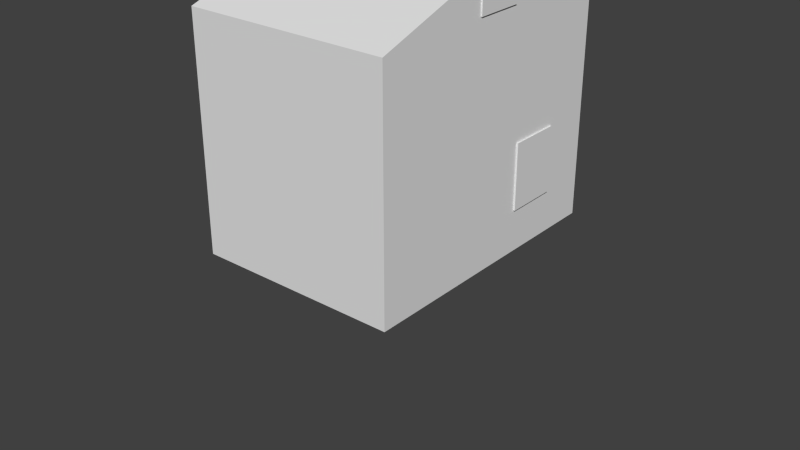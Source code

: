 # Source: HOUSE.blend  (saved by Blender 2.78.0; exported with 4.5.12 LTS)
import bpy
from mathutils import Matrix  # noqa: F401  (used for matrix-valued properties, if any)

bpy.ops.wm.read_factory_settings(use_empty=True)
scene = bpy.context.scene
scene.name = 'Scene'

# ---- collections
col_collection_1 = bpy.data.collections.new('Collection 1'); scene.collection.children.link(col_collection_1)

# ---- world
world_world = bpy.data.worlds.new('World'); scene.world = world_world
world_world.color = (0.05088, 0.05088, 0.05088)
world_world.use_sun_shadow = False
world_world.sun_shadow_jitter_overblur = 0.0
world_world.cycles.sampling_method = 'NONE'
world_world.cycles.sample_map_resolution = 256

# ---- meshes
me_cube_005 = bpy.data.meshes.new('Cube.005')
me_cube_005.from_pydata([(1.148, 1.096, -1.148), (1.148, -1.096, -1.148), (1.148, 0.0, -1.148), (1.148, 1.096, -5.552), (1.148, 0.0, -5.532), (1.148, -1.096, -5.522), (-1.037, 0.0, -1.359), (-1.037, -0.991, -1.359), (1.037, 0.991, -1.359), (-1.037, 0.991, -1.359), (1.037, 0.0, -1.359), (1.037, -0.991, -1.359), (-1.037, 0.0, -5.321), (-1.037, -0.991, -5.321), (1.037, 0.991, -5.321), (-1.037, 0.991, -5.321), (1.037, 0.0, -5.321), (1.037, -0.991, -5.321)], [], [(2, 10, 8, 0), (1, 11, 10, 2), (3, 14, 16, 4), (4, 16, 17, 5), (5, 17, 11, 1), (0, 8, 14, 3), (6, 12, 15, 9), (12, 16, 14, 15), (13, 17, 16, 12), (11, 17, 13, 7), (9, 15, 14, 8), (7, 13, 12, 6), (9, 8, 10, 11, 7, 6)])
me_cube_005.use_remesh_preserve_volume = False
me_cube_005.use_remesh_preserve_attributes = False
me_cube_005.use_mirror_vertex_groups = False
me_cube_005.update()
me_cube_010 = bpy.data.meshes.new('Cube.010')
me_cube_010.from_pydata([(1.148, 1.096, 1.447), (1.148, 1.096, -1.148), (1.148, -1.096, 1.447), (1.148, -1.096, -1.148), (1.148, 0.0, 2.881), (1.148, 0.0, -1.148)], [], [(4, 2, 3, 5, 1, 0)])
me_cube_010.use_remesh_preserve_volume = False
me_cube_010.use_remesh_preserve_attributes = False
me_cube_010.use_mirror_vertex_groups = False
me_cube_010.update()
me_cube_003 = bpy.data.meshes.new('Cube.003')
me_cube_003.from_pydata([(1.148, 1.096, -1.148), (1.148, -1.096, -1.148), (1.148, 0.0, -1.148), (1.148, 1.096, -5.552), (1.148, 0.0, -5.532), (1.148, -1.096, -5.522)], [], [(2, 1, 5, 4, 3, 0)])
me_cube_003.use_remesh_preserve_volume = False
me_cube_003.use_remesh_preserve_attributes = False
me_cube_003.use_mirror_vertex_groups = False
me_cube_003.update()
me_cube = bpy.data.meshes.new('Cube')
me_cube.from_pydata([(-1.0, -1.0, -1.0), (-1.0, -1.0, 1.0), (-1.0, 1.0, -1.0), (-1.0, 1.0, 1.0), (1.0, -1.0, -1.0), (1.0, -1.0, 1.0), (1.0, 1.0, -1.0), (1.0, 1.0, 1.0)], [], [(1, 3, 2, 0), (3, 7, 6, 2), (7, 5, 4, 6), (5, 1, 0, 4), (0, 2, 6, 4), (5, 7, 3, 1)])
me_cube.use_remesh_preserve_volume = False
me_cube.use_remesh_preserve_attributes = False
me_cube.use_mirror_vertex_groups = False
me_cube.update()
me_cube_004 = bpy.data.meshes.new('Cube.004')
me_cube_004.from_pydata([(-1.0, -1.0, 0.6802), (1.0, -1.0, 0.6802), (-1.0, -0.8182, 0.6802), (1.0, -0.8182, 0.6802), (-1.0, -1.0, -0.6667), (-1.0, -1.0, -0.4996), (-1.0, -1.0, -0.3685), (-1.0, -1.0, -0.2374), (-1.0, -1.0, -0.1063), (-1.0, -1.0, 0.02475), (-1.0, -1.0, 0.1558), (-1.0, -1.0, 0.2869), (-1.0, -1.0, 0.418), (-1.0, -1.0, 0.5491), (1.0, -1.0, 0.5491), (1.0, -1.0, 0.418), (1.0, -1.0, 0.2869), (1.0, -1.0, 0.1558), (1.0, -1.0, 0.02475), (1.0, -1.0, -0.1063), (1.0, -1.0, -0.2374), (1.0, -1.0, -0.3685), (1.0, -1.0, -0.4996), (1.0, -1.0, -0.6667), (1.0, 0.8182, -0.5), (1.0, 0.8182, -0.6667), (1.0, 0.6364, -0.3685), (1.0, 0.6364, -0.4996), (1.0, 0.6364, -0.6667), (1.0, 0.4545, -0.2374), (1.0, 0.4545, -0.3685), (1.0, 0.4545, -0.4996), (1.0, 0.4545, -0.6667), (1.0, 0.2727, -0.1063), (1.0, 0.2727, -0.2374), (1.0, 0.2727, -0.3685), (1.0, 0.2727, -0.4996), (1.0, 0.2727, -0.6667), (1.0, 0.09091, 0.02475), (1.0, 0.09091, -0.1063), (1.0, 0.09091, -0.2374), (1.0, 0.09091, -0.3685), (1.0, 0.09091, -0.4996), (1.0, 0.09091, -0.6667), (1.0, -0.09091, 0.1558), (1.0, -0.09091, 0.02475), (1.0, -0.09091, -0.1063), (1.0, -0.09091, -0.2374), (1.0, -0.09091, -0.3685), (1.0, -0.09091, -0.4996), (1.0, -0.09091, -0.6667), (1.0, -0.2727, 0.2869), (1.0, -0.2727, 0.1558), (1.0, -0.2727, 0.02475), (1.0, -0.2727, -0.1063), (1.0, -0.2727, -0.2374), (1.0, -0.2727, -0.3685), (1.0, -0.2727, -0.4996), (1.0, -0.2727, -0.6667), (1.0, -0.4545, 0.418), (1.0, -0.4545, 0.2869), (1.0, -0.4545, 0.1558), (1.0, -0.4545, 0.02475), (1.0, -0.4545, -0.1063), (1.0, -0.4545, -0.2374), (1.0, -0.4545, -0.3685), (1.0, -0.4545, -0.4996), (1.0, -0.4545, -0.6667), (1.0, -0.6364, 0.5491), (1.0, -0.6364, 0.418), (1.0, -0.6364, 0.2869), (1.0, -0.6364, 0.1558), (1.0, -0.6364, 0.02475), (1.0, -0.6364, -0.1063), (1.0, -0.6364, -0.2374), (1.0, -0.6364, -0.3685), (1.0, -0.6364, -0.4996), (1.0, -0.6364, -0.6667), (1.0, -0.8182, 0.5491), (1.0, -0.8182, 0.418), (1.0, -0.8182, 0.2869), (1.0, -0.8182, 0.1558), (1.0, -0.8182, 0.02475), (1.0, -0.8182, -0.1063), (1.0, -0.8182, -0.2374), (1.0, -0.8182, -0.3685), (1.0, -0.8182, -0.4996), (1.0, -0.8182, -0.6667), (-1.0, -0.8182, 0.5491), (-1.0, -0.8182, 0.418), (-1.0, -0.8182, 0.2869), (-1.0, -0.8182, 0.1558), (-1.0, -0.8182, 0.02475), (-1.0, -0.8182, -0.1063), (-1.0, -0.8182, -0.2374), (-1.0, -0.8182, -0.3685), (-1.0, -0.8182, -0.4996), (-1.0, -0.8182, -0.6667), (-1.0, -0.6364, 0.5491), (-1.0, -0.6364, 0.418), (-1.0, -0.6364, 0.2869), (-1.0, -0.6364, 0.1558), (-1.0, -0.6364, 0.02475), (-1.0, -0.6364, -0.1063), (-1.0, -0.6364, -0.2374), (-1.0, -0.6364, -0.3685), (-1.0, -0.6364, -0.4996), (-1.0, -0.6364, -0.6667), (-1.0, -0.4545, 0.418), (-1.0, -0.4545, 0.2869), (-1.0, -0.4545, 0.1558), (-1.0, -0.4545, 0.02475), (-1.0, -0.4545, -0.1063), (-1.0, -0.4545, -0.2374), (-1.0, -0.4545, -0.3685), (-1.0, -0.4545, -0.4996), (-1.0, -0.4545, -0.6667), (-1.0, -0.2727, 0.2869), (-1.0, -0.2727, 0.1558), (-1.0, -0.2727, 0.02475), (-1.0, -0.2727, -0.1063), (-1.0, -0.2727, -0.2374), (-1.0, -0.2727, -0.3685), (-1.0, -0.2727, -0.4996), (-1.0, -0.2727, -0.6667), (-1.0, -0.09091, 0.1558), (-1.0, -0.09091, 0.02475), (-1.0, -0.09091, -0.1063), (-1.0, -0.09091, -0.2374), (-1.0, -0.09091, -0.3685), (-1.0, -0.09091, -0.4996), (-1.0, -0.09091, -0.6667), (-1.0, 0.09091, 0.02475), (-1.0, 0.09091, -0.1063), (-1.0, 0.09091, -0.2374), (-1.0, 0.09091, -0.3685), (-1.0, 0.09091, -0.4996), (-1.0, 0.09091, -0.6667), (-1.0, 0.2727, -0.1063), (-1.0, 0.2727, -0.2374), (-1.0, 0.2727, -0.3685), (-1.0, 0.2727, -0.4996), (-1.0, 0.2727, -0.6667), (-1.0, 0.4545, -0.2374), (-1.0, 0.4545, -0.3685), (-1.0, 0.4545, -0.4996), (-1.0, 0.4545, -0.6667), (-1.0, 0.6364, -0.3685), (-1.0, 0.6364, -0.4996), (-1.0, 0.6364, -0.6667), (-1.0, 0.8182, -0.5), (-1.0, 0.8182, -0.6667), (1.0, 1.08, -0.5), (1.0, 1.08, -0.6667), (-1.0, 1.08, -0.5), (-1.0, 1.08, -0.6667), (-1.0, -1.0, -0.5833), (1.0, -1.0, -0.5833), (1.0, 0.8182, -0.5833), (1.0, 0.6364, -0.5833), (1.0, 0.4545, -0.5833), (1.0, 0.2727, -0.5833), (1.0, 0.09091, -0.5833), (1.0, -0.09091, -0.5833), (1.0, -0.2727, -0.5833), (1.0, -0.4545, -0.5833), (1.0, -0.6364, -0.5833), (1.0, -0.8182, -0.5833), (-1.0, -0.8182, -0.5833), (-1.0, -0.6364, -0.5833), (-1.0, -0.4545, -0.5833), (-1.0, -0.2727, -0.5833), (-1.0, -0.09091, -0.5833), (-1.0, 0.09091, -0.5833), (-1.0, 0.2727, -0.5833), (-1.0, 0.4545, -0.5833), (-1.0, 0.6364, -0.5833), (-1.0, 0.8182, -0.5833), (1.0, 1.08, -0.5833), (-1.0, 1.08, -0.5833), (2.478, 0.8182, -0.5833), (2.478, 0.8182, -0.6667), (2.478, 0.6364, -0.5833), (2.478, 0.6364, -0.6667), (2.478, 1.08, -0.5833), (2.478, 1.08, -0.6667), (-1.0, -1.319, 0.5491), (-1.0, -1.319, 0.6802), (1.0, -1.319, 0.6802), (-1.0, -1.319, -0.5833), (-1.0, -1.319, -0.4996), (-1.0, -1.319, -0.3685), (-1.0, -1.319, -0.2374), (-1.0, -1.319, -0.1063), (-1.0, -1.319, 0.02475), (-1.0, -1.319, 0.1558), (-1.0, -1.319, 0.2869), (-1.0, -1.319, 0.418), (1.0, -1.319, 0.5491), (1.0, -1.319, 0.418), (1.0, -1.319, 0.2869), (1.0, -1.319, 0.1558), (1.0, -1.319, 0.02475), (1.0, -1.319, -0.1063), (1.0, -1.319, -0.2374), (1.0, -1.319, -0.3685), (1.0, -1.319, -0.4996), (1.0, -1.319, -0.5833), (1.0, -1.319, -0.6667), (-1.0, -1.319, -0.6667), (1.0, -1.0, 0.7283), (-1.0, -1.0, 0.7283), (1.0, -1.319, 0.7283), (-1.0, -1.319, 0.7283), (-1.0, -1.0, 1.221), (-1.0, -0.8182, 1.221), (-1.0, -0.8182, 1.089), (-1.0, -0.6364, 1.089), (-1.0, -0.6364, 0.9584), (-1.0, -1.0, 1.269)], [], [(176, 177, 151, 149), (144, 147, 148, 145), (175, 176, 149, 146), (139, 143, 144, 140), (140, 144, 145, 141), (174, 175, 146, 142), (133, 138, 139, 134), (134, 139, 140, 135), (135, 140, 141, 136), (173, 174, 142, 137), (126, 132, 133, 127), (127, 133, 134, 128), (128, 134, 135, 129), (129, 135, 136, 130), (172, 173, 137, 131), (118, 125, 126, 119), (119, 126, 127, 120), (120, 127, 128, 121), (121, 128, 129, 122), (122, 129, 130, 123), (171, 172, 131, 124), (109, 117, 118, 110), (110, 118, 119, 111), (111, 119, 120, 112), (112, 120, 121, 113), (113, 121, 122, 114), (114, 122, 123, 115), (170, 171, 124, 116), (99, 108, 109, 100), (100, 109, 110, 101), (101, 110, 111, 102), (102, 111, 112, 103), (103, 112, 113, 104), (104, 113, 114, 105), (105, 114, 115, 106), (169, 170, 116, 107), (88, 98, 99, 89), (89, 99, 100, 90), (90, 100, 101, 91), (91, 101, 102, 92), (92, 102, 103, 93), (93, 103, 104, 94), (94, 104, 105, 95), (95, 105, 106, 96), (168, 169, 107, 97), (0, 2, 88, 13), (13, 88, 89, 12), (12, 89, 90, 11), (11, 90, 91, 10), (10, 91, 92, 9), (9, 92, 93, 8), (8, 93, 94, 7), (7, 94, 95, 6), (6, 95, 96, 5), (156, 168, 97, 4), (68, 78, 79, 69), (69, 79, 80, 70), (70, 80, 81, 71), (71, 81, 82, 72), (72, 82, 83, 73), (73, 83, 84, 74), (74, 84, 85, 75), (75, 85, 86, 76), (166, 167, 87, 77), (59, 69, 70, 60), (60, 70, 71, 61), (61, 71, 72, 62), (62, 72, 73, 63), (63, 73, 74, 64), (64, 74, 75, 65), (65, 75, 76, 66), (165, 166, 77, 67), (51, 60, 61, 52), (52, 61, 62, 53), (53, 62, 63, 54), (54, 63, 64, 55), (55, 64, 65, 56), (56, 65, 66, 57), (164, 165, 67, 58), (44, 52, 53, 45), (45, 53, 54, 46), (46, 54, 55, 47), (47, 55, 56, 48), (48, 56, 57, 49), (163, 164, 58, 50), (38, 45, 46, 39), (39, 46, 47, 40), (40, 47, 48, 41), (41, 48, 49, 42), (162, 163, 50, 43), (33, 39, 40, 34), (34, 40, 41, 35), (35, 41, 42, 36), (161, 162, 43, 37), (29, 34, 35, 30), (30, 35, 36, 31), (160, 161, 37, 32), (26, 30, 31, 27), (159, 160, 32, 28), (178, 158, 180, 184), (17, 16, 200, 201), (6, 5, 190, 191), (8, 7, 192, 193), (19, 18, 202, 203), (4, 23, 208, 209), (10, 9, 194, 195), (21, 20, 204, 205), (12, 11, 196, 197), (23, 157, 207, 208), (14, 1, 188, 198), (3, 1, 14, 78), (78, 14, 15, 79), (79, 15, 16, 80), (80, 16, 17, 81), (81, 17, 18, 82), (82, 18, 19, 83), (83, 19, 20, 84), (84, 20, 21, 85), (85, 21, 22, 86), (167, 157, 23, 87), (150, 148, 27, 24), (27, 148, 147, 26), (147, 144, 30, 26), (143, 139, 34, 29), (30, 144, 143, 29), (34, 139, 138, 33), (39, 133, 132, 38), (45, 126, 125, 44), (52, 118, 117, 51), (60, 109, 108, 59), (117, 109, 60, 51), (125, 118, 52, 44), (132, 126, 45, 38), (138, 133, 39, 33), (25, 151, 155, 153), (178, 179, 154, 152), (150, 24, 152, 154), (177, 150, 154, 179), (158, 159, 182, 180), (24, 158, 178, 152), (151, 177, 179, 155), (153, 155, 179, 178), (86, 22, 157, 167), (157, 22, 206, 207), (24, 27, 159, 158), (27, 31, 160, 159), (31, 36, 161, 160), (36, 42, 162, 161), (42, 49, 163, 162), (49, 57, 164, 163), (57, 66, 165, 164), (66, 76, 166, 165), (76, 86, 167, 166), (5, 96, 168, 156), (96, 106, 169, 168), (106, 115, 170, 169), (115, 123, 171, 170), (123, 130, 172, 171), (130, 136, 173, 172), (136, 141, 174, 173), (141, 145, 175, 174), (145, 148, 176, 175), (148, 150, 177, 176), (180, 182, 183, 181), (180, 181, 185, 184), (25, 153, 185, 181), (153, 178, 184, 185), (28, 25, 181, 183), (159, 28, 183, 182), (188, 187, 186, 198), (198, 186, 197, 199), (199, 197, 196, 200), (200, 196, 195, 201), (201, 195, 194, 202), (202, 194, 193, 203), (203, 193, 192, 204), (204, 192, 191, 205), (205, 191, 190, 206), (207, 189, 209, 208), (206, 190, 189, 207), (15, 14, 198, 199), (156, 4, 209, 189), (0, 187, 213, 211), (13, 12, 197, 186), (22, 21, 205, 206), (0, 13, 186, 187), (11, 10, 195, 196), (20, 19, 203, 204), (9, 8, 193, 194), (7, 6, 191, 192), (18, 17, 201, 202), (5, 156, 189, 190), (16, 15, 199, 200), (187, 188, 212, 213), (188, 1, 210, 212), (108, 99, 69, 59), (69, 99, 98, 68), (98, 88, 78, 68), (78, 88, 2, 3), (3, 2, 0, 1), (211, 210, 1, 0)])
me_cube_004.use_remesh_preserve_volume = False
me_cube_004.use_remesh_preserve_attributes = False
me_cube_004.use_mirror_vertex_groups = False
me_cube_004.update()
me_cube_001 = bpy.data.meshes.new('Cube.001')
me_cube_001.from_pydata([(-1.0, -1.0, -1.0), (-1.0, -1.0, 1.3), (-1.0, 1.0, -1.0), (-1.0, 1.0, 1.3), (1.0, -1.0, -1.0), (1.0, -1.0, 1.3), (1.0, 1.0, -1.0), (1.0, 1.0, 1.3), (-1.148, -1.096, -1.148), (-1.148, -1.096, 1.447), (-1.148, 1.096, 1.447), (-1.148, 1.096, -1.148), (1.148, 1.096, 1.447), (1.148, 1.096, -1.148), (1.148, -1.096, 1.447), (1.148, -1.096, -1.148), (-1.0, 0.0, 2.733), (-1.0, 0.0, -1.0), (1.0, 0.0, 2.733), (1.0, 0.0, -1.0), (-1.148, 0.0, 2.881), (-1.148, 0.0, -1.148), (1.148, 0.0, 2.881), (1.148, 0.0, -1.148), (1.148, 1.096, -5.552), (1.148, -1.096, -5.522), (-1.148, -1.096, -5.513), (-1.148, 1.096, -5.572)], [], [(16, 17, 2, 3), (3, 2, 6, 7), (20, 10, 11, 21), (5, 4, 0, 1), (17, 19, 6, 2), (18, 16, 3, 7), (10, 12, 13, 11), (14, 9, 8, 15), (22, 12, 10, 20), (19, 4, 15, 23), (4, 5, 14, 15), (18, 7, 12, 22), (7, 6, 13, 12), (5, 18, 22, 14), (6, 19, 23, 13), (14, 22, 20, 9), (5, 1, 16, 18), (0, 4, 19, 17), (9, 20, 21, 8), (1, 0, 17, 16), (15, 8, 26, 25), (11, 13, 24, 27)])
me_cube_001.use_remesh_preserve_volume = False
me_cube_001.use_remesh_preserve_attributes = False
me_cube_001.use_mirror_vertex_groups = False
me_cube_001.update()
me_cube_002 = bpy.data.meshes.new('Cube.002')
me_cube_002.from_pydata([(-1.0, -1.0, -1.0), (-1.0, -1.0, 1.0), (-1.0, 1.0, -1.0), (-1.0, 1.0, 1.0), (1.0, -1.0, -1.0), (1.0, -1.0, 1.0), (1.0, 1.0, -1.0), (1.0, 1.0, 1.0)], [], [(1, 3, 2, 0), (3, 7, 6, 2), (7, 5, 4, 6), (5, 1, 0, 4), (0, 2, 6, 4), (5, 7, 3, 1)])
me_cube_002.use_remesh_preserve_volume = False
me_cube_002.use_remesh_preserve_attributes = False
me_cube_002.use_mirror_vertex_groups = False
me_cube_002.update()
me_cube_007 = bpy.data.meshes.new('Cube.007')
me_cube_007.from_pydata([(-1.0, -1.0, -1.0), (-1.0, -1.0, 1.0), (-1.0, 1.0, -1.0), (-1.0, 1.0, 1.0), (1.0, -1.0, -1.0), (1.0, -1.0, 1.0), (1.0, 1.0, -1.0), (1.0, 1.0, 1.0)], [], [(1, 3, 2, 0), (3, 7, 6, 2), (7, 5, 4, 6), (5, 1, 0, 4), (0, 2, 6, 4), (5, 7, 3, 1)])
me_cube_007.use_remesh_preserve_volume = False
me_cube_007.use_remesh_preserve_attributes = False
me_cube_007.use_mirror_vertex_groups = False
me_cube_007.update()
me_cube_008 = bpy.data.meshes.new('Cube.008')
me_cube_008.from_pydata([(-1.0, -1.0, -1.0), (-1.0, -1.0, 1.0), (-1.0, 1.0, -1.0), (-1.0, 1.0, 1.0), (1.0, -1.0, -1.0), (1.0, -1.0, 1.0), (1.0, 1.0, -1.0), (1.0, 1.0, 1.0), (-1.0, -0.5, 1.0), (-1.0, 0.0, 1.0), (-1.0, 0.5, 1.0), (-1.0, 0.5, -1.632), (-1.0, 0.0, -1.981), (-1.0, -0.5, -1.632), (1.0, 0.5, 1.0), (1.0, 0.0, 1.0), (1.0, -0.5, 1.0), (1.0, -0.5, -1.632), (1.0, 0.0, -1.981), (1.0, 0.5, -1.632)], [], [(10, 3, 2, 11), (3, 7, 6, 2), (16, 5, 4, 17), (5, 1, 0, 4), (11, 2, 6, 19), (14, 7, 3, 10), (5, 16, 8, 1), (16, 15, 9, 8), (15, 14, 10, 9), (0, 13, 17, 4), (13, 12, 18, 17), (12, 11, 19, 18), (7, 14, 19, 6), (14, 15, 18, 19), (15, 16, 17, 18), (1, 8, 13, 0), (8, 9, 12, 13), (9, 10, 11, 12)])
me_cube_008.use_remesh_preserve_volume = False
me_cube_008.use_remesh_preserve_attributes = False
me_cube_008.use_mirror_vertex_groups = False
me_cube_008.update()
me_cube_009 = bpy.data.meshes.new('Cube.009')
me_cube_009.from_pydata([(-1.0, -1.0, -1.0), (-1.0, -1.0, 1.0), (-1.0, 1.0, -1.0), (-1.0, 1.0, 1.0), (1.0, -1.0, -1.0), (1.0, -1.0, 1.0), (1.0, 1.0, -1.0), (1.0, 1.0, 1.0)], [], [(1, 3, 2, 0), (3, 7, 6, 2), (7, 5, 4, 6), (5, 1, 0, 4), (0, 2, 6, 4), (5, 7, 3, 1)])
me_cube_009.use_remesh_preserve_volume = False
me_cube_009.use_remesh_preserve_attributes = False
me_cube_009.use_mirror_vertex_groups = False
me_cube_009.update()

# ---- objects
ob_house_001 = bpy.data.objects.new('House.001', me_cube_005)
ob_upstairswall = bpy.data.objects.new('upstairswall', me_cube_010)
ob_mainwall = bpy.data.objects.new('MainWall', me_cube_003)
ob_shelf = bpy.data.objects.new('shelf', me_cube)
ob_stairs = bpy.data.objects.new('stairs', me_cube_004)
ob_house = bpy.data.objects.new('House', me_cube_001)
ob_pictureframe = bpy.data.objects.new('pictureframe', me_cube_002)
ob_pictureframe_001 = bpy.data.objects.new('pictureframe.001', me_cube_007)
ob_pictureframe_002 = bpy.data.objects.new('pictureframe.002', me_cube_008)
ob_pictureframe_003 = bpy.data.objects.new('pictureframe.003', me_cube_009)

# ---- transforms, parenting, visibility, modifiers, constraints
ob_house_001.location = (0.0, 0.0, 1.298)
ob_house_001.scale = (1.377, 1.989, 0.5095)
ob_house_001.lineart.crease_threshold = 0.0
ob_upstairswall.location = (0.0, 0.0, 1.298)
ob_upstairswall.scale = (1.377, 1.989, 0.5095)
ob_upstairswall.lineart.crease_threshold = 0.0
ob_mainwall.location = (0.0, 0.0, 1.298)
ob_mainwall.scale = (1.377, 1.989, 0.5095)
ob_mainwall.hide_viewport = True
ob_mainwall.lineart.crease_threshold = 0.0
ob_shelf.location = (-0.9072, -1.209, -0.8251)
ob_shelf.scale = (-0.09762, -0.289, -0.5843)
ob_shelf.lineart.crease_threshold = 0.0
ob_stairs.location = (-1.217, 0.1896, -0.4456)
ob_stairs.scale = (0.2069, 1.654, 1.48)
ob_stairs.lineart.crease_threshold = 0.0
ob_house.location = (0.0, 0.0, 1.298)
ob_house.scale = (1.377, 1.989, 0.5095)
ob_house.lineart.crease_threshold = 0.0
ob_pictureframe.location = (-0.9793, -0.4689, -0.6573)
ob_pictureframe.scale = (-0.02846, -0.1904, -0.1277)
ob_pictureframe.lineart.crease_threshold = 0.0
ob_pictureframe_001.location = (0.02496, 1.023, 2.373)
ob_pictureframe_001.rotation_euler = (1.571, 1.926, 1.571)
ob_pictureframe_001.scale = (-0.07686, -0.5141, -0.345)
ob_pictureframe_001.lineart.crease_threshold = 0.0
ob_pictureframe_002.location = (1.574, 0.005898, 2.209)
ob_pictureframe_002.scale = (-0.02846, -0.3651, -0.1277)
ob_pictureframe_002.lineart.crease_threshold = 0.0
ob_pictureframe_003.location = (1.54, 0.968, -0.3679)
ob_pictureframe_003.scale = (-0.06855, -0.4079, -0.504)
ob_pictureframe_003.lineart.crease_threshold = 0.0

# ---- collection membership
col_collection_1.objects.link(ob_house_001)
col_collection_1.objects.link(ob_upstairswall)
col_collection_1.objects.link(ob_mainwall)
col_collection_1.objects.link(ob_shelf)
col_collection_1.objects.link(ob_stairs)
col_collection_1.objects.link(ob_house)
col_collection_1.objects.link(ob_pictureframe)
col_collection_1.objects.link(ob_pictureframe_001)
col_collection_1.objects.link(ob_pictureframe_002)
col_collection_1.objects.link(ob_pictureframe_003)

# ---- scene / render settings (as saved in the file)
scene.frame_start = 1; scene.frame_end = 250; scene.frame_set(1)
scene.render.engine = 'BLENDER_EEVEE_NEXT'
scene.render.resolution_percentage = 50
scene.render.dither_intensity = 0.0
scene.cycles.use_denoising = False
scene.cycles.samples = 10
scene.cycles.sampling_pattern = 'TABULATED_SOBOL'
scene.cycles.light_sampling_threshold = 0.0
scene.cycles.use_adaptive_sampling = False
scene.cycles.use_light_tree = False
scene.cycles.blur_glossy = 0.0
scene.cycles.pixel_filter_type = 'GAUSSIAN'
scene.cycles.sample_clamp_indirect = 0.0
scene.view_settings.view_transform = 'Standard'
bpy.context.view_layer.update()

# ---- added for rendering (the .blend has no active camera and no usable light): camera, sun
cam_auto = bpy.data.cameras.new('AutoCamera')
cam_auto.lens = 50.0
cam_auto.sensor_width = 36.0
cam_auto.clip_end = 1000.0
ob_auto_camera = bpy.data.objects.new('AutoCamera', cam_auto)
scene.collection.objects.link(ob_auto_camera)
ob_auto_camera.location = (9.19107, -11.0126, 5.94862)
ob_auto_camera.rotation_euler = (1.09748, -7.21219e-08, 0.694738)
scene.camera = ob_auto_camera
light_auto_sun = bpy.data.lights.new('AutoSun', 'SUN')
light_auto_sun.energy = 3.0
light_auto_sun.angle = 0.0523599
ob_auto_sun = bpy.data.objects.new('AutoSun', light_auto_sun)
scene.collection.objects.link(ob_auto_sun)
ob_auto_sun.rotation_euler = (0.872665, 0.174533, 0.523599)
bpy.context.view_layer.update()
